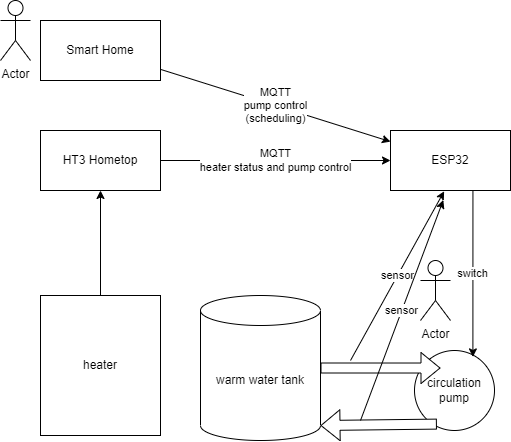

The diagram above was exported from draw.io. Its source (the exported page's mxGraphModel, read from the mxfile embedded in the PNG):
<mxGraphModel dx="851" dy="439" grid="1" gridSize="10" guides="1" tooltips="1" connect="1" arrows="1" fold="1" page="1" pageScale="1" pageWidth="827" pageHeight="1169" background="#ffffff" math="0" shadow="0">
  <root>
    <mxCell id="0" />
    <mxCell id="1" parent="0" />
    <mxCell id="2" value="" style="edgeStyle=none;html=1;" parent="1" source="3" target="5" edge="1">
      <mxGeometry relative="1" as="geometry" />
    </mxCell>
    <mxCell id="3" value="heater" style="rounded=0;whiteSpace=wrap;html=1;" parent="1" vertex="1">
      <mxGeometry x="40" y="515" width="120" height="140" as="geometry" />
    </mxCell>
    <mxCell id="4" value="MQTT&lt;br&gt;heater status and pump control" style="edgeStyle=none;html=1;" parent="1" source="5" target="6" edge="1">
      <mxGeometry relative="1" as="geometry" />
    </mxCell>
    <mxCell id="5" value="HT3 Hometop" style="whiteSpace=wrap;html=1;rounded=0;" parent="1" vertex="1">
      <mxGeometry x="40" y="350" width="120" height="60" as="geometry" />
    </mxCell>
    <mxCell id="6" value="ESP32" style="whiteSpace=wrap;html=1;rounded=0;" parent="1" vertex="1">
      <mxGeometry x="390" y="350" width="120" height="60" as="geometry" />
    </mxCell>
    <mxCell id="7" value="MQTT&lt;br&gt;pump control&lt;br&gt;(scheduling)" style="edgeStyle=none;html=1;" parent="1" source="8" target="6" edge="1">
      <mxGeometry relative="1" as="geometry" />
    </mxCell>
    <mxCell id="8" value="Smart Home" style="whiteSpace=wrap;html=1;rounded=0;" parent="1" vertex="1">
      <mxGeometry x="40" y="240" width="120" height="60" as="geometry" />
    </mxCell>
    <mxCell id="9" value="warm water tank" style="shape=cylinder3;whiteSpace=wrap;html=1;boundedLbl=1;backgroundOutline=1;size=15;" parent="1" vertex="1">
      <mxGeometry x="200" y="515" width="120" height="145" as="geometry" />
    </mxCell>
    <mxCell id="10" value="circulation pump" style="ellipse;whiteSpace=wrap;html=1;aspect=fixed;" parent="1" vertex="1">
      <mxGeometry x="414" y="570" width="80" height="80" as="geometry" />
    </mxCell>
    <mxCell id="11" value="" style="shape=flexArrow;endArrow=classic;html=1;exitX=0.28;exitY=0.92;exitDx=0;exitDy=0;exitPerimeter=0;entryX=1;entryY=1;entryDx=0;entryDy=-15;entryPerimeter=0;fillColor=default;" parent="1" source="10" target="9" edge="1">
      <mxGeometry width="50" height="50" relative="1" as="geometry">
        <mxPoint x="390" y="580" as="sourcePoint" />
        <mxPoint x="420" y="710" as="targetPoint" />
      </mxGeometry>
    </mxCell>
    <mxCell id="12" value="" style="shape=flexArrow;endArrow=classic;html=1;exitX=1;exitY=0.5;exitDx=0;exitDy=0;exitPerimeter=0;entryX=0.325;entryY=0.219;entryDx=0;entryDy=0;entryPerimeter=0;fillColor=default;" parent="1" source="9" target="10" edge="1">
      <mxGeometry width="50" height="50" relative="1" as="geometry">
        <mxPoint x="490" y="550" as="sourcePoint" />
        <mxPoint x="440" y="530" as="targetPoint" />
      </mxGeometry>
    </mxCell>
    <mxCell id="13" value="sensor" style="endArrow=classic;html=1;entryX=0.447;entryY=1.013;entryDx=0;entryDy=0;entryPerimeter=0;" parent="1" target="6" edge="1">
      <mxGeometry width="50" height="50" relative="1" as="geometry">
        <mxPoint x="350" y="580" as="sourcePoint" />
        <mxPoint x="440" y="530" as="targetPoint" />
      </mxGeometry>
    </mxCell>
    <mxCell id="14" value="sensor" style="endArrow=classic;html=1;entryX=0.44;entryY=1.16;entryDx=0;entryDy=0;entryPerimeter=0;" parent="1" target="6" edge="1">
      <mxGeometry width="50" height="50" relative="1" as="geometry">
        <mxPoint x="360" y="640" as="sourcePoint" />
        <mxPoint x="440" y="530" as="targetPoint" />
      </mxGeometry>
    </mxCell>
    <mxCell id="15" value="Actor" style="shape=umlActor;verticalLabelPosition=bottom;verticalAlign=top;html=1;outlineConnect=0;" parent="1" vertex="1">
      <mxGeometry y="220" width="30" height="60" as="geometry" />
    </mxCell>
    <mxCell id="16" value="Actor" style="shape=umlActor;verticalLabelPosition=bottom;verticalAlign=top;html=1;outlineConnect=0;" parent="1" vertex="1">
      <mxGeometry x="420" y="480" width="30" height="60" as="geometry" />
    </mxCell>
    <mxCell id="17" value="switch" style="endArrow=classic;html=1;entryX=0.73;entryY=0.08;entryDx=0;entryDy=0;entryPerimeter=0;exitX=0.687;exitY=1;exitDx=0;exitDy=0;exitPerimeter=0;" parent="1" source="6" target="10" edge="1">
      <mxGeometry width="50" height="50" relative="1" as="geometry">
        <mxPoint x="380" y="590" as="sourcePoint" />
        <mxPoint x="430" y="540" as="targetPoint" />
      </mxGeometry>
    </mxCell>
  </root>
</mxGraphModel>